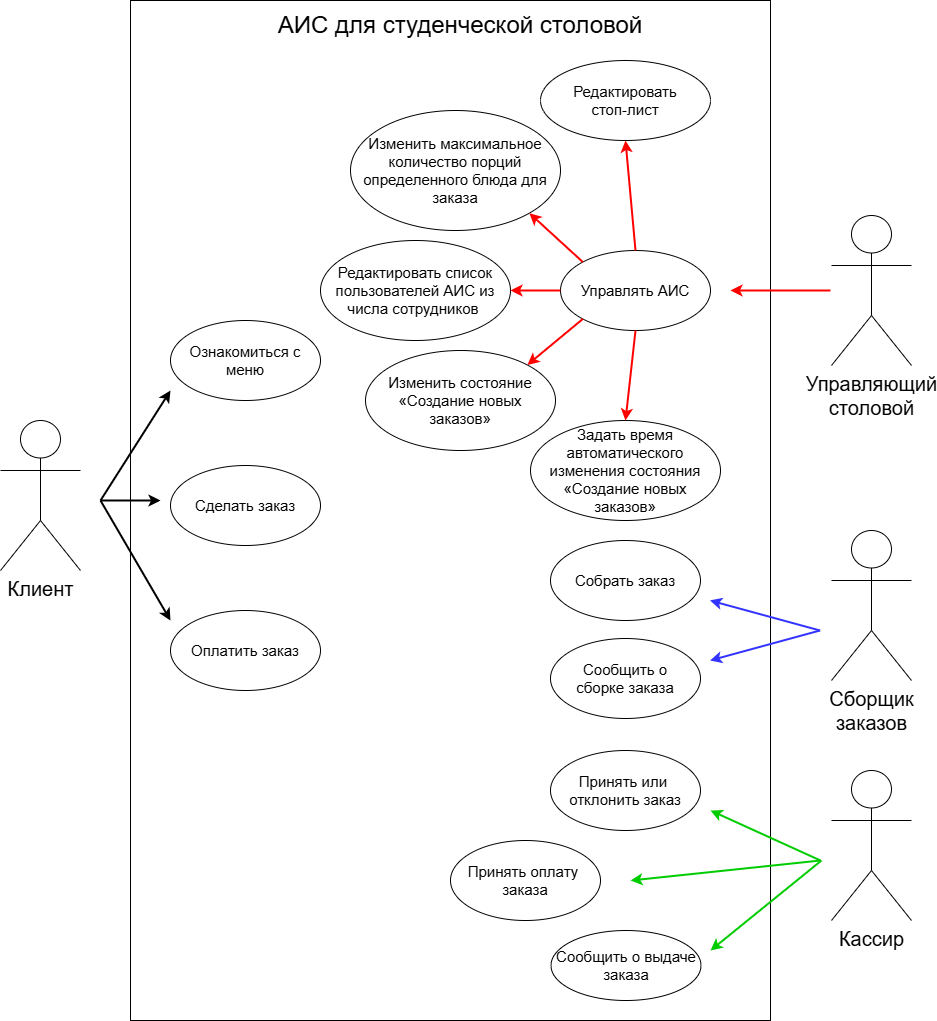

The diagram above was exported from draw.io. Its source (the exported page's mxGraphModel, read from the mxfile embedded in the PNG):
<mxGraphModel dx="2570" dy="-812" grid="0" gridSize="10" guides="1" tooltips="1" connect="1" arrows="1" fold="1" page="1" pageScale="1" pageWidth="827" pageHeight="1169" math="0" shadow="0">
  <root>
    <mxCell id="0" />
    <mxCell id="1" parent="0" />
    <mxCell id="2" value="" style="rounded=0;whiteSpace=wrap;html=1;movable=1;resizable=1;rotatable=1;deletable=1;editable=1;locked=0;connectable=1;" vertex="1" parent="1">
      <mxGeometry x="439" y="2397" width="640" height="1020" as="geometry" />
    </mxCell>
    <mxCell id="3" value="&lt;div&gt;&lt;font style=&quot;vertical-align: inherit;&quot;&gt;&lt;font style=&quot;vertical-align: inherit; font-size: 20px;&quot;&gt;Клиент&lt;/font&gt;&lt;/font&gt;&lt;/div&gt;" style="shape=umlActor;verticalLabelPosition=bottom;verticalAlign=top;html=1;outlineConnect=0;" vertex="1" parent="1">
      <mxGeometry x="309" y="2817" width="80" height="150" as="geometry" />
    </mxCell>
    <mxCell id="4" value="&lt;div&gt;&lt;span style=&quot;font-size: 20px;&quot;&gt;Кассир&lt;/span&gt;&lt;/div&gt;" style="shape=umlActor;verticalLabelPosition=bottom;verticalAlign=top;html=1;outlineConnect=0;" vertex="1" parent="1">
      <mxGeometry x="1140" y="3167" width="80" height="150" as="geometry" />
    </mxCell>
    <mxCell id="5" value="&lt;span style=&quot;font-size: 20px;&quot;&gt;Сборщик&lt;/span&gt;&lt;div&gt;&lt;span style=&quot;font-size: 20px;&quot;&gt;заказов&lt;/span&gt;&lt;/div&gt;" style="shape=umlActor;verticalLabelPosition=bottom;verticalAlign=top;html=1;outlineConnect=0;" vertex="1" parent="1">
      <mxGeometry x="1140" y="2927" width="80" height="150" as="geometry" />
    </mxCell>
    <mxCell id="6" value="АИС для студенческой столовой" style="text;html=1;align=center;verticalAlign=middle;whiteSpace=wrap;rounded=0;fontSize=24;fontStyle=0" vertex="1" parent="1">
      <mxGeometry x="549" y="2407" width="440" height="30" as="geometry" />
    </mxCell>
    <mxCell id="7" value="&lt;font&gt;Ознакомиться с меню&lt;/font&gt;" style="ellipse;whiteSpace=wrap;html=1;fontSize=15;" vertex="1" parent="1">
      <mxGeometry x="479" y="2717" width="150" height="80" as="geometry" />
    </mxCell>
    <mxCell id="8" value="&lt;font&gt;Сделать заказ&lt;/font&gt;" style="ellipse;whiteSpace=wrap;html=1;fontSize=15;" vertex="1" parent="1">
      <mxGeometry x="479" y="2862" width="150" height="80" as="geometry" />
    </mxCell>
    <mxCell id="9" value="&lt;span&gt;Собрать заказ&lt;/span&gt;" style="ellipse;whiteSpace=wrap;html=1;fontSize=15;" vertex="1" parent="1">
      <mxGeometry x="859" y="2937" width="150" height="80" as="geometry" />
    </mxCell>
    <mxCell id="10" value="&lt;span&gt;Принять оплату&amp;nbsp;&lt;/span&gt;&lt;div&gt;&lt;span&gt;заказа&lt;/span&gt;&lt;/div&gt;" style="ellipse;whiteSpace=wrap;html=1;fontSize=15;" vertex="1" parent="1">
      <mxGeometry x="759" y="3237" width="150" height="80" as="geometry" />
    </mxCell>
    <mxCell id="11" value="Управлять АИС" style="ellipse;whiteSpace=wrap;html=1;fontSize=15;" vertex="1" parent="1">
      <mxGeometry x="869" y="2647" width="150" height="80" as="geometry" />
    </mxCell>
    <mxCell id="12" value="&lt;span&gt;Принять или&amp;nbsp;&lt;/span&gt;&lt;div&gt;&lt;span&gt;отклонить заказ&lt;/span&gt;&lt;/div&gt;" style="ellipse;whiteSpace=wrap;html=1;fontSize=15;" vertex="1" parent="1">
      <mxGeometry x="859" y="3147" width="150" height="80" as="geometry" />
    </mxCell>
    <mxCell id="13" value="" style="endArrow=classic;html=1;rounded=0;strokeWidth=2;strokeColor=#FF0000;" edge="1" parent="1">
      <mxGeometry width="50" height="50" relative="1" as="geometry">
        <mxPoint x="1139" y="2687" as="sourcePoint" />
        <mxPoint x="1039" y="2687" as="targetPoint" />
      </mxGeometry>
    </mxCell>
    <mxCell id="14" value="&lt;font&gt;Оплатить заказ&lt;/font&gt;" style="ellipse;whiteSpace=wrap;html=1;fontSize=15;" vertex="1" parent="1">
      <mxGeometry x="479" y="3007" width="150" height="80" as="geometry" />
    </mxCell>
    <mxCell id="15" value="" style="endArrow=classic;html=1;rounded=0;strokeWidth=2;" edge="1" parent="1">
      <mxGeometry width="50" height="50" relative="1" as="geometry">
        <mxPoint x="409" y="2897" as="sourcePoint" />
        <mxPoint x="479" y="2787" as="targetPoint" />
      </mxGeometry>
    </mxCell>
    <mxCell id="16" value="" style="endArrow=classic;html=1;rounded=0;strokeWidth=2;" edge="1" parent="1">
      <mxGeometry width="50" height="50" relative="1" as="geometry">
        <mxPoint x="409" y="2897" as="sourcePoint" />
        <mxPoint x="469" y="2897" as="targetPoint" />
      </mxGeometry>
    </mxCell>
    <mxCell id="17" value="" style="endArrow=classic;html=1;rounded=0;strokeWidth=2;" edge="1" parent="1">
      <mxGeometry width="50" height="50" relative="1" as="geometry">
        <mxPoint x="409" y="2897" as="sourcePoint" />
        <mxPoint x="479" y="3017" as="targetPoint" />
      </mxGeometry>
    </mxCell>
    <mxCell id="18" value="&lt;div&gt;&lt;span style=&quot;font-size: 20px;&quot;&gt;Управляющий&lt;/span&gt;&lt;/div&gt;&lt;div&gt;&lt;span style=&quot;font-size: 20px;&quot;&gt;столовой&lt;/span&gt;&lt;/div&gt;" style="shape=umlActor;verticalLabelPosition=bottom;verticalAlign=top;html=1;outlineConnect=0;" vertex="1" parent="1">
      <mxGeometry x="1140" y="2612" width="80" height="150" as="geometry" />
    </mxCell>
    <mxCell id="19" value="Редактировать&lt;div&gt;стоп-лист&lt;/div&gt;" style="ellipse;whiteSpace=wrap;html=1;fontSize=15;" vertex="1" parent="1">
      <mxGeometry x="849" y="2457" width="170" height="80" as="geometry" />
    </mxCell>
    <mxCell id="20" value="Редактировать список пользователей АИС из числа сотрудников&amp;nbsp;" style="ellipse;whiteSpace=wrap;html=1;fontSize=15;" vertex="1" parent="1">
      <mxGeometry x="629" y="2637" width="190" height="100" as="geometry" />
    </mxCell>
    <mxCell id="21" value="Изменить максимальное количество порций определенного блюда для заказа" style="ellipse;whiteSpace=wrap;html=1;fontSize=15;" vertex="1" parent="1">
      <mxGeometry x="659" y="2507" width="210" height="120" as="geometry" />
    </mxCell>
    <mxCell id="22" value="Изменить состояние «Создание новых заказов»" style="ellipse;whiteSpace=wrap;html=1;fontSize=15;" vertex="1" parent="1">
      <mxGeometry x="674" y="2747" width="190" height="100" as="geometry" />
    </mxCell>
    <mxCell id="23" value="Задать время автоматического изменения состояния «Создание новых заказов»" style="ellipse;whiteSpace=wrap;html=1;fontSize=15;" vertex="1" parent="1">
      <mxGeometry x="839" y="2817" width="190" height="100" as="geometry" />
    </mxCell>
    <mxCell id="24" value="" style="endArrow=classic;html=1;rounded=0;strokeWidth=2;strokeColor=#FF0000;exitX=0.5;exitY=0;exitDx=0;exitDy=0;entryX=0.5;entryY=1;entryDx=0;entryDy=0;" edge="1" source="11" target="19" parent="1">
      <mxGeometry width="50" height="50" relative="1" as="geometry">
        <mxPoint x="1059" y="2577" as="sourcePoint" />
        <mxPoint x="959" y="2577" as="targetPoint" />
      </mxGeometry>
    </mxCell>
    <mxCell id="25" value="" style="endArrow=classic;html=1;rounded=0;strokeWidth=2;strokeColor=#FF0000;entryX=1;entryY=1;entryDx=0;entryDy=0;exitX=0;exitY=0;exitDx=0;exitDy=0;" edge="1" source="11" target="21" parent="1">
      <mxGeometry width="50" height="50" relative="1" as="geometry">
        <mxPoint x="1159" y="2707" as="sourcePoint" />
        <mxPoint x="1059" y="2707" as="targetPoint" />
      </mxGeometry>
    </mxCell>
    <mxCell id="26" value="" style="endArrow=classic;html=1;rounded=0;strokeWidth=2;strokeColor=#FF0000;entryX=1;entryY=0.5;entryDx=0;entryDy=0;exitX=0;exitY=0.5;exitDx=0;exitDy=0;" edge="1" source="11" target="20" parent="1">
      <mxGeometry width="50" height="50" relative="1" as="geometry">
        <mxPoint x="1169" y="2717" as="sourcePoint" />
        <mxPoint x="1069" y="2717" as="targetPoint" />
      </mxGeometry>
    </mxCell>
    <mxCell id="27" value="" style="endArrow=classic;html=1;rounded=0;strokeWidth=2;strokeColor=#FF0000;entryX=1;entryY=0;entryDx=0;entryDy=0;exitX=0;exitY=1;exitDx=0;exitDy=0;" edge="1" source="11" target="22" parent="1">
      <mxGeometry width="50" height="50" relative="1" as="geometry">
        <mxPoint x="1179" y="2727" as="sourcePoint" />
        <mxPoint x="1079" y="2727" as="targetPoint" />
      </mxGeometry>
    </mxCell>
    <mxCell id="28" value="" style="endArrow=classic;html=1;rounded=0;strokeWidth=2;strokeColor=#FF0000;entryX=0.5;entryY=0;entryDx=0;entryDy=0;exitX=0.5;exitY=1;exitDx=0;exitDy=0;" edge="1" source="11" target="23" parent="1">
      <mxGeometry width="50" height="50" relative="1" as="geometry">
        <mxPoint x="1189" y="2737" as="sourcePoint" />
        <mxPoint x="1089" y="2737" as="targetPoint" />
      </mxGeometry>
    </mxCell>
    <mxCell id="29" value="&lt;span&gt;Сообщить о&lt;/span&gt;&lt;div&gt;&lt;span&gt;сборке заказа&lt;/span&gt;&lt;/div&gt;" style="ellipse;whiteSpace=wrap;html=1;fontSize=15;" vertex="1" parent="1">
      <mxGeometry x="859" y="3035" width="150" height="80" as="geometry" />
    </mxCell>
    <mxCell id="30" value="" style="endArrow=classic;html=1;rounded=0;strokeWidth=2;strokeColor=#3333FF;" edge="1" parent="1">
      <mxGeometry width="50" height="50" relative="1" as="geometry">
        <mxPoint x="1128.5" y="3027" as="sourcePoint" />
        <mxPoint x="1018.5" y="2997" as="targetPoint" />
      </mxGeometry>
    </mxCell>
    <mxCell id="31" value="" style="endArrow=classic;html=1;rounded=0;strokeWidth=2;strokeColor=#3333FF;" edge="1" parent="1">
      <mxGeometry width="50" height="50" relative="1" as="geometry">
        <mxPoint x="1128.5" y="3027" as="sourcePoint" />
        <mxPoint x="1018.5" y="3057" as="targetPoint" />
      </mxGeometry>
    </mxCell>
    <mxCell id="32" value="Сообщить о выдаче заказа" style="ellipse;whiteSpace=wrap;html=1;fontSize=15;" vertex="1" parent="1">
      <mxGeometry x="859.5" y="3327" width="150" height="70" as="geometry" />
    </mxCell>
    <mxCell id="33" value="" style="endArrow=classic;html=1;rounded=0;strokeWidth=2;strokeColor=#00CC00;" edge="1" parent="1">
      <mxGeometry width="50" height="50" relative="1" as="geometry">
        <mxPoint x="1130" y="3257" as="sourcePoint" />
        <mxPoint x="1019" y="3347" as="targetPoint" />
      </mxGeometry>
    </mxCell>
    <mxCell id="34" value="" style="endArrow=classic;html=1;rounded=0;strokeWidth=2;strokeColor=#00CC00;" edge="1" parent="1">
      <mxGeometry width="50" height="50" relative="1" as="geometry">
        <mxPoint x="1129" y="3257" as="sourcePoint" />
        <mxPoint x="939" y="3277" as="targetPoint" />
      </mxGeometry>
    </mxCell>
    <mxCell id="35" value="" style="endArrow=classic;html=1;rounded=0;strokeWidth=2;strokeColor=#00CC00;" edge="1" parent="1">
      <mxGeometry width="50" height="50" relative="1" as="geometry">
        <mxPoint x="1129" y="3257" as="sourcePoint" />
        <mxPoint x="1019" y="3207" as="targetPoint" />
      </mxGeometry>
    </mxCell>
  </root>
</mxGraphModel>